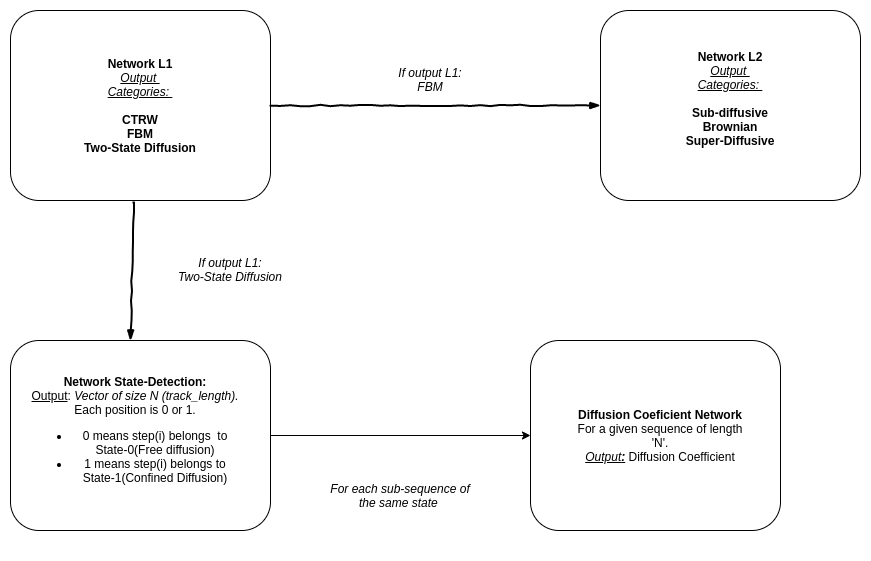

The diagram above was exported from draw.io. Its source (the exported page's mxGraphModel, read from the mxfile embedded in the PNG):
<mxGraphModel dx="1102" dy="621" grid="1" gridSize="10" guides="1" tooltips="1" connect="1" arrows="1" fold="1" page="1" pageScale="1" pageWidth="1100" pageHeight="850" math="0" shadow="0">
  <root>
    <mxCell id="0" />
    <mxCell id="1" parent="0" />
    <mxCell id="DAA6YdT1Aa8l71NmM0QL-2" value="" style="rounded=1;whiteSpace=wrap;html=1;" vertex="1" parent="1">
      <mxGeometry x="140" y="120" width="260" height="190" as="geometry" />
    </mxCell>
    <mxCell id="DAA6YdT1Aa8l71NmM0QL-3" value="&lt;b&gt;Network L1&lt;/b&gt;&lt;br&gt;&lt;i&gt;&lt;u&gt;Output &lt;br&gt;Categories: &lt;br&gt;&lt;/u&gt;&lt;/i&gt;&lt;br&gt;&lt;b&gt;CTRW&lt;br&gt;FBM&lt;br&gt;Two-State Diffusion&lt;/b&gt;" style="text;html=1;strokeColor=none;fillColor=none;align=center;verticalAlign=middle;whiteSpace=wrap;rounded=0;" vertex="1" parent="1">
      <mxGeometry x="200" y="177.5" width="140" height="75" as="geometry" />
    </mxCell>
    <mxCell id="DAA6YdT1Aa8l71NmM0QL-4" value="" style="rounded=0;comic=1;strokeWidth=2;endArrow=blockThin;html=1;fontFamily=Comic Sans MS;fontStyle=1;exitX=1;exitY=0.5;exitDx=0;exitDy=0;entryX=0;entryY=0.5;entryDx=0;entryDy=0;" edge="1" parent="1" source="DAA6YdT1Aa8l71NmM0QL-2" target="DAA6YdT1Aa8l71NmM0QL-6">
      <mxGeometry width="50" height="50" relative="1" as="geometry">
        <mxPoint x="520" y="340" as="sourcePoint" />
        <mxPoint x="620" y="215" as="targetPoint" />
      </mxGeometry>
    </mxCell>
    <mxCell id="DAA6YdT1Aa8l71NmM0QL-6" value="" style="rounded=1;whiteSpace=wrap;html=1;" vertex="1" parent="1">
      <mxGeometry x="730" y="120" width="260" height="190" as="geometry" />
    </mxCell>
    <mxCell id="DAA6YdT1Aa8l71NmM0QL-7" value="&lt;i&gt;If output L1:&lt;br&gt;FBM&lt;/i&gt;" style="text;html=1;strokeColor=none;fillColor=none;align=center;verticalAlign=middle;whiteSpace=wrap;rounded=0;" vertex="1" parent="1">
      <mxGeometry x="460" y="160" width="200" height="57.5" as="geometry" />
    </mxCell>
    <mxCell id="DAA6YdT1Aa8l71NmM0QL-9" value="&lt;b&gt;Network L2&lt;/b&gt;&lt;br&gt;&lt;i&gt;&lt;u&gt;Output &lt;br&gt;Categories: &lt;br&gt;&lt;/u&gt;&lt;/i&gt;&lt;br&gt;&lt;b&gt;Sub-diffusive&lt;br&gt;Brownian&lt;br&gt;Super-Diffusive&lt;br&gt;&lt;/b&gt;" style="text;html=1;strokeColor=none;fillColor=none;align=center;verticalAlign=middle;whiteSpace=wrap;rounded=0;" vertex="1" parent="1">
      <mxGeometry x="790" y="170" width="140" height="75" as="geometry" />
    </mxCell>
    <mxCell id="DAA6YdT1Aa8l71NmM0QL-10" value="" style="rounded=0;comic=1;strokeWidth=2;endArrow=blockThin;html=1;fontFamily=Comic Sans MS;fontStyle=1;exitX=0.473;exitY=1.011;exitDx=0;exitDy=0;exitPerimeter=0;" edge="1" parent="1" source="DAA6YdT1Aa8l71NmM0QL-2">
      <mxGeometry width="50" height="50" relative="1" as="geometry">
        <mxPoint x="260" y="360" as="sourcePoint" />
        <mxPoint x="260" y="450" as="targetPoint" />
      </mxGeometry>
    </mxCell>
    <mxCell id="DAA6YdT1Aa8l71NmM0QL-11" value="&lt;i&gt;If output L1:&lt;br&gt;Two-State Diffusion&lt;/i&gt;" style="text;html=1;strokeColor=none;fillColor=none;align=center;verticalAlign=middle;whiteSpace=wrap;rounded=0;" vertex="1" parent="1">
      <mxGeometry x="260" y="350" width="200" height="57.5" as="geometry" />
    </mxCell>
    <mxCell id="DAA6YdT1Aa8l71NmM0QL-13" value="" style="rounded=1;whiteSpace=wrap;html=1;" vertex="1" parent="1">
      <mxGeometry x="140" y="450" width="260" height="190" as="geometry" />
    </mxCell>
    <mxCell id="DAA6YdT1Aa8l71NmM0QL-14" value="&lt;b&gt;Network State-Detection:&lt;/b&gt;&lt;br&gt;&lt;u&gt;Output&lt;/u&gt;: &lt;i&gt;Vector of size N (track_length).&lt;/i&gt;&lt;br&gt;Each position is 0 or 1.&lt;br&gt;&lt;ul&gt;&lt;li&gt;0 means step(i) belongs&amp;nbsp; to State-0(Free diffusion)&lt;/li&gt;&lt;li&gt;1 means step(i) belongs to State-1(Confined Diffusion)&lt;/li&gt;&lt;/ul&gt;" style="text;html=1;strokeColor=none;fillColor=none;align=center;verticalAlign=middle;whiteSpace=wrap;rounded=0;" vertex="1" parent="1">
      <mxGeometry x="160" y="475" width="210" height="140" as="geometry" />
    </mxCell>
    <mxCell id="DAA6YdT1Aa8l71NmM0QL-15" value="" style="endArrow=classic;html=1;exitX=1;exitY=0.5;exitDx=0;exitDy=0;" edge="1" parent="1" source="DAA6YdT1Aa8l71NmM0QL-13">
      <mxGeometry width="50" height="50" relative="1" as="geometry">
        <mxPoint x="520" y="440" as="sourcePoint" />
        <mxPoint x="660" y="545" as="targetPoint" />
      </mxGeometry>
    </mxCell>
    <mxCell id="DAA6YdT1Aa8l71NmM0QL-16" value="" style="rounded=1;whiteSpace=wrap;html=1;" vertex="1" parent="1">
      <mxGeometry x="660" y="450" width="250" height="190" as="geometry" />
    </mxCell>
    <mxCell id="DAA6YdT1Aa8l71NmM0QL-17" value="&lt;b&gt;Diffusion Coeficient Network&lt;/b&gt;&lt;br&gt;For a given sequence of length 'N'.&lt;br&gt;&lt;i&gt;&lt;u&gt;Output&lt;b&gt;:&lt;/b&gt;&lt;/u&gt;&lt;/i&gt; Diffusion Coefficient" style="text;html=1;strokeColor=none;fillColor=none;align=center;verticalAlign=middle;whiteSpace=wrap;rounded=0;" vertex="1" parent="1">
      <mxGeometry x="700" y="465" width="180" height="160" as="geometry" />
    </mxCell>
    <mxCell id="DAA6YdT1Aa8l71NmM0QL-18" value="&lt;i&gt;For each sub-sequence of the same state&amp;nbsp;&lt;/i&gt;" style="text;html=1;strokeColor=none;fillColor=none;align=center;verticalAlign=middle;whiteSpace=wrap;rounded=0;" vertex="1" parent="1">
      <mxGeometry x="450" y="550" width="160" height="110" as="geometry" />
    </mxCell>
  </root>
</mxGraphModel>